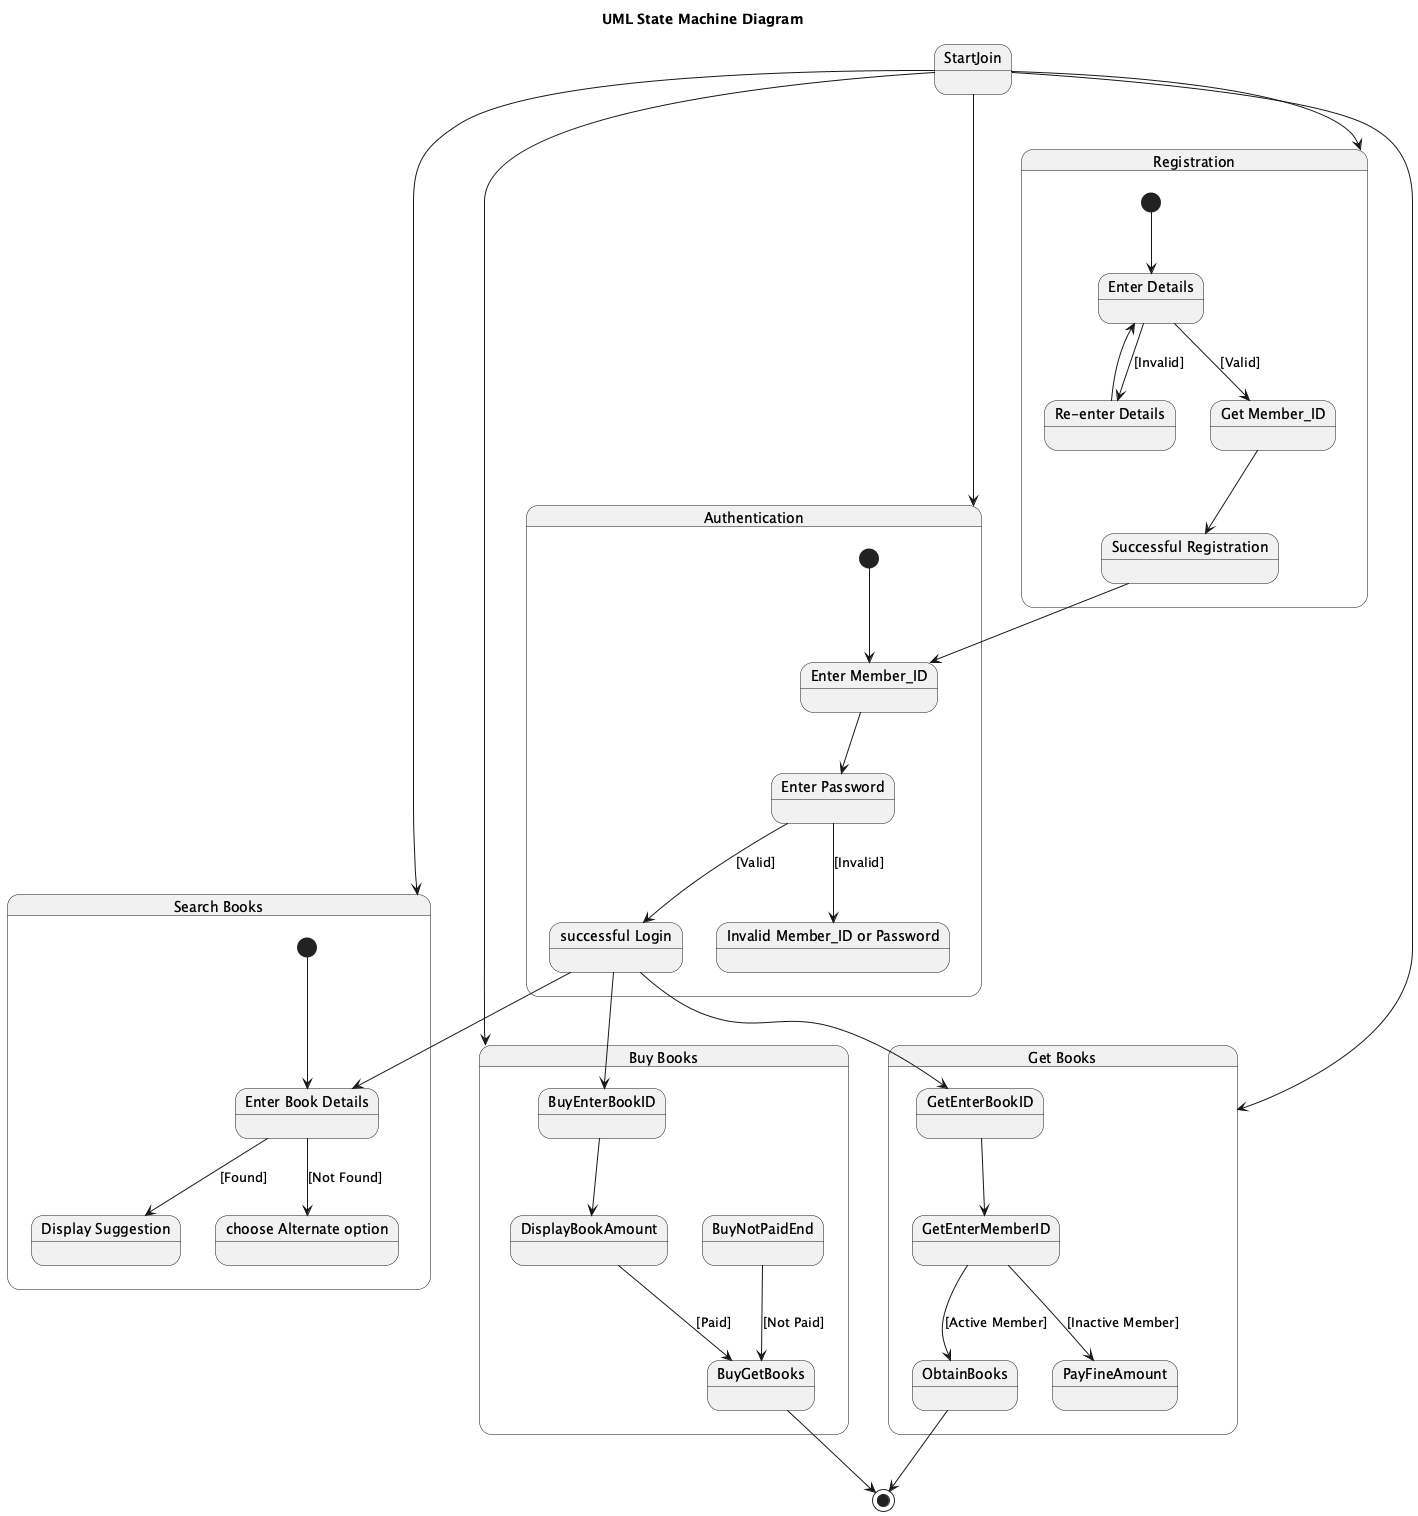

The diagram above was rendered by PlantUML. Its source (embedded in the PNG):
@startuml
title UML State Machine Diagram

state "Registration" as Registration {
  [*] --> RegEnterDetails

  state "Enter Details" as RegEnterDetails
  state "Get Member_ID" as GetMemberID
  state "Successful Registration" as SuccessfulRegistration
  state "Re-enter Details" as ReEnterDetails

  RegEnterDetails --> GetMemberID : [Valid]
  RegEnterDetails --> ReEnterDetails : [Invalid]
  ReEnterDetails --> RegEnterDetails
  GetMemberID --> SuccessfulRegistration
}

state "Authentication" as Authentication {
  [*] --> AuthEnterMemberID

  state "Enter Member_ID" as AuthEnterMemberID
  state "Enter Password" as EnterPassword
  state "successful Login" as SuccessfulLogin
  state "Invalid Member_ID or Password" as InvalidCreds

  AuthEnterMemberID --> EnterPassword
  EnterPassword --> SuccessfulLogin : [Valid]
  EnterPassword --> InvalidCreds : [Invalid]
}

state "Search Books" as SearchBooks {
  [*] --> EnterBookDetails

  state "Enter Book Details" as EnterBookDetails
  state "Display Suggestion" as DisplaySuggestion
  state "choose Alternate option" as ChooseAlternate

  EnterBookDetails --> DisplaySuggestion : [Found]
  EnterBookDetails --> ChooseAlternate : [Not Found]
}

state "Get Books" as GetBooksState {
  GetEnterBookID --> GetEnterMemberID
  GetEnterMemberID --> ObtainBooks : [Active Member]
  GetEnterMemberID --> PayFineAmount : [Inactive Member]
}

state "Buy Books" as BuyBooks {
  BuyEnterBookID --> DisplayBookAmount
  DisplayBookAmount --> BuyGetBooks : [Paid]
  BuyNotPaidEnd --> BuyGetBooks : [Not Paid]
}

state StartJoin
StartJoin --> Registration
StartJoin --> Authentication
StartJoin --> SearchBooks
StartJoin --> GetBooksState
StartJoin --> BuyBooks

SuccessfulRegistration --> AuthEnterMemberID

SuccessfulLogin --> EnterBookDetails
SuccessfulLogin --> GetEnterBookID
SuccessfulLogin --> BuyEnterBookID

ObtainBooks --> [*]
BuyGetBooks --> [*]
@enduml